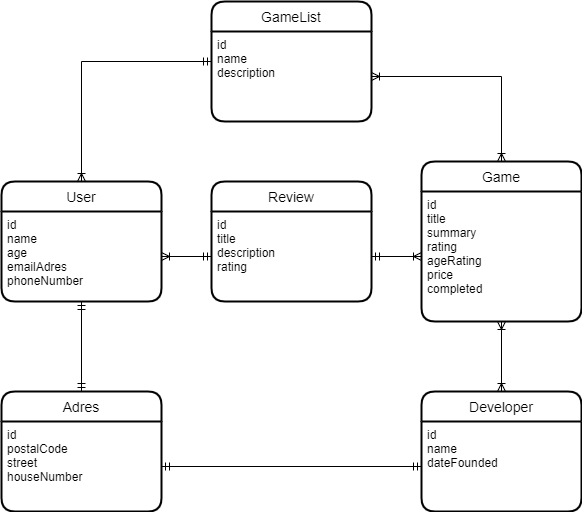

The diagram above was exported from draw.io. Its source (the exported page's mxGraphModel, read from the mxfile embedded in the PNG):
<mxGraphModel dx="1038" dy="1810" grid="1" gridSize="10" guides="1" tooltips="1" connect="1" arrows="1" fold="1" page="1" pageScale="1" pageWidth="827" pageHeight="1169" math="0" shadow="0">
  <root>
    <mxCell id="0" />
    <mxCell id="1" parent="0" />
    <mxCell id="jLYvTYh_Z4UT_MRW7SAp-7" value="GameList" style="swimlane;childLayout=stackLayout;horizontal=1;startSize=30;horizontalStack=0;rounded=1;fontSize=14;fontStyle=0;strokeWidth=2;resizeParent=0;resizeLast=1;shadow=0;dashed=0;align=center;" parent="1" vertex="1">
      <mxGeometry x="360" y="-470" width="160" height="120" as="geometry" />
    </mxCell>
    <mxCell id="jLYvTYh_Z4UT_MRW7SAp-8" value="id&#10;name&#10;description" style="align=left;strokeColor=none;fillColor=none;spacingLeft=4;fontSize=12;verticalAlign=top;resizable=0;rotatable=0;part=1;" parent="jLYvTYh_Z4UT_MRW7SAp-7" vertex="1">
      <mxGeometry y="30" width="160" height="90" as="geometry" />
    </mxCell>
    <mxCell id="jLYvTYh_Z4UT_MRW7SAp-9" value="Review" style="swimlane;childLayout=stackLayout;horizontal=1;startSize=30;horizontalStack=0;rounded=1;fontSize=14;fontStyle=0;strokeWidth=2;resizeParent=0;resizeLast=1;shadow=0;dashed=0;align=center;" parent="1" vertex="1">
      <mxGeometry x="360" y="-290" width="160" height="120" as="geometry" />
    </mxCell>
    <mxCell id="jLYvTYh_Z4UT_MRW7SAp-10" value="id&#10;title&#10;description&#10;rating" style="align=left;strokeColor=none;fillColor=none;spacingLeft=4;fontSize=12;verticalAlign=top;resizable=0;rotatable=0;part=1;" parent="jLYvTYh_Z4UT_MRW7SAp-9" vertex="1">
      <mxGeometry y="30" width="160" height="90" as="geometry" />
    </mxCell>
    <mxCell id="blrf2iK8XICe-1CujEpf-12" style="rounded=0;orthogonalLoop=1;jettySize=auto;html=1;exitX=0.5;exitY=0;exitDx=0;exitDy=0;entryX=0;entryY=0.5;entryDx=0;entryDy=0;endArrow=ERmandOne;endFill=0;startArrow=ERoneToMany;startFill=0;edgeStyle=orthogonalEdgeStyle;" edge="1" parent="1" source="jLYvTYh_Z4UT_MRW7SAp-11" target="jLYvTYh_Z4UT_MRW7SAp-7">
      <mxGeometry relative="1" as="geometry" />
    </mxCell>
    <mxCell id="jLYvTYh_Z4UT_MRW7SAp-11" value="User" style="swimlane;childLayout=stackLayout;horizontal=1;startSize=30;horizontalStack=0;rounded=1;fontSize=14;fontStyle=0;strokeWidth=2;resizeParent=0;resizeLast=1;shadow=0;dashed=0;align=center;" parent="1" vertex="1">
      <mxGeometry x="150" y="-290" width="160" height="120" as="geometry" />
    </mxCell>
    <mxCell id="jLYvTYh_Z4UT_MRW7SAp-12" value="id&#10;name&#10;age&#10;emailAdres&#10;phoneNumber" style="align=left;strokeColor=none;fillColor=none;spacingLeft=4;fontSize=12;verticalAlign=top;resizable=0;rotatable=0;part=1;" parent="jLYvTYh_Z4UT_MRW7SAp-11" vertex="1">
      <mxGeometry y="30" width="160" height="90" as="geometry" />
    </mxCell>
    <mxCell id="blrf2iK8XICe-1CujEpf-1" value="Game" style="swimlane;childLayout=stackLayout;horizontal=1;startSize=30;horizontalStack=0;rounded=1;fontSize=14;fontStyle=0;strokeWidth=2;resizeParent=0;resizeLast=1;shadow=0;dashed=0;align=center;" vertex="1" parent="1">
      <mxGeometry x="570" y="-310" width="160" height="160" as="geometry" />
    </mxCell>
    <mxCell id="blrf2iK8XICe-1CujEpf-2" value="id&#10;title&#10;summary&#10;rating&#10;ageRating&#10;price&#10;completed" style="align=left;strokeColor=none;fillColor=none;spacingLeft=4;fontSize=12;verticalAlign=top;resizable=0;rotatable=0;part=1;" vertex="1" parent="blrf2iK8XICe-1CujEpf-1">
      <mxGeometry y="30" width="160" height="130" as="geometry" />
    </mxCell>
    <mxCell id="blrf2iK8XICe-1CujEpf-8" style="edgeStyle=orthogonalEdgeStyle;rounded=0;orthogonalLoop=1;jettySize=auto;html=1;exitX=0.5;exitY=0;exitDx=0;exitDy=0;entryX=0.5;entryY=1;entryDx=0;entryDy=0;endArrow=ERoneToMany;endFill=0;startArrow=ERoneToMany;startFill=0;" edge="1" parent="1" source="blrf2iK8XICe-1CujEpf-4" target="blrf2iK8XICe-1CujEpf-1">
      <mxGeometry relative="1" as="geometry" />
    </mxCell>
    <mxCell id="blrf2iK8XICe-1CujEpf-4" value="Developer" style="swimlane;childLayout=stackLayout;horizontal=1;startSize=30;horizontalStack=0;rounded=1;fontSize=14;fontStyle=0;strokeWidth=2;resizeParent=0;resizeLast=1;shadow=0;dashed=0;align=center;" vertex="1" parent="1">
      <mxGeometry x="570" y="-80" width="160" height="120" as="geometry" />
    </mxCell>
    <mxCell id="blrf2iK8XICe-1CujEpf-5" value="id&#10;name&#10;dateFounded" style="align=left;strokeColor=none;fillColor=none;spacingLeft=4;fontSize=12;verticalAlign=top;resizable=0;rotatable=0;part=1;" vertex="1" parent="blrf2iK8XICe-1CujEpf-4">
      <mxGeometry y="30" width="160" height="90" as="geometry" />
    </mxCell>
    <mxCell id="blrf2iK8XICe-1CujEpf-11" style="edgeStyle=orthogonalEdgeStyle;rounded=0;orthogonalLoop=1;jettySize=auto;html=1;exitX=0.5;exitY=0;exitDx=0;exitDy=0;entryX=0.5;entryY=1;entryDx=0;entryDy=0;endArrow=ERmandOne;endFill=0;startArrow=ERmandOne;startFill=0;" edge="1" parent="1" source="blrf2iK8XICe-1CujEpf-6" target="jLYvTYh_Z4UT_MRW7SAp-12">
      <mxGeometry relative="1" as="geometry" />
    </mxCell>
    <mxCell id="blrf2iK8XICe-1CujEpf-6" value="Adres" style="swimlane;childLayout=stackLayout;horizontal=1;startSize=30;horizontalStack=0;rounded=1;fontSize=14;fontStyle=0;strokeWidth=2;resizeParent=0;resizeLast=1;shadow=0;dashed=0;align=center;" vertex="1" parent="1">
      <mxGeometry x="150" y="-80" width="160" height="120" as="geometry" />
    </mxCell>
    <mxCell id="blrf2iK8XICe-1CujEpf-7" value="id&#10;postalCode&#10;street&#10;houseNumber" style="align=left;strokeColor=none;fillColor=none;spacingLeft=4;fontSize=12;verticalAlign=top;resizable=0;rotatable=0;part=1;" vertex="1" parent="blrf2iK8XICe-1CujEpf-6">
      <mxGeometry y="30" width="160" height="90" as="geometry" />
    </mxCell>
    <mxCell id="blrf2iK8XICe-1CujEpf-9" style="edgeStyle=orthogonalEdgeStyle;rounded=0;orthogonalLoop=1;jettySize=auto;html=1;exitX=0;exitY=0.5;exitDx=0;exitDy=0;entryX=1;entryY=0.5;entryDx=0;entryDy=0;endArrow=ERoneToMany;endFill=0;startArrow=ERmandOne;startFill=0;" edge="1" parent="1" source="jLYvTYh_Z4UT_MRW7SAp-10" target="jLYvTYh_Z4UT_MRW7SAp-12">
      <mxGeometry relative="1" as="geometry" />
    </mxCell>
    <mxCell id="blrf2iK8XICe-1CujEpf-10" style="edgeStyle=orthogonalEdgeStyle;rounded=0;orthogonalLoop=1;jettySize=auto;html=1;exitX=1;exitY=0.5;exitDx=0;exitDy=0;entryX=0;entryY=0.5;entryDx=0;entryDy=0;endArrow=ERoneToMany;endFill=0;startArrow=ERmandOne;startFill=0;" edge="1" parent="1" source="jLYvTYh_Z4UT_MRW7SAp-10" target="blrf2iK8XICe-1CujEpf-2">
      <mxGeometry relative="1" as="geometry" />
    </mxCell>
    <mxCell id="blrf2iK8XICe-1CujEpf-13" style="edgeStyle=orthogonalEdgeStyle;rounded=0;orthogonalLoop=1;jettySize=auto;html=1;exitX=1;exitY=0.5;exitDx=0;exitDy=0;entryX=0.5;entryY=0;entryDx=0;entryDy=0;endArrow=ERoneToMany;endFill=0;startArrow=ERoneToMany;startFill=0;" edge="1" parent="1" source="jLYvTYh_Z4UT_MRW7SAp-8" target="blrf2iK8XICe-1CujEpf-1">
      <mxGeometry relative="1" as="geometry" />
    </mxCell>
    <mxCell id="blrf2iK8XICe-1CujEpf-14" style="edgeStyle=none;rounded=0;orthogonalLoop=1;jettySize=auto;html=1;exitX=1;exitY=0.5;exitDx=0;exitDy=0;entryX=0;entryY=0.5;entryDx=0;entryDy=0;startArrow=ERmandOne;startFill=0;endArrow=ERmandOne;endFill=0;" edge="1" parent="1" source="blrf2iK8XICe-1CujEpf-7" target="blrf2iK8XICe-1CujEpf-5">
      <mxGeometry relative="1" as="geometry" />
    </mxCell>
  </root>
</mxGraphModel>